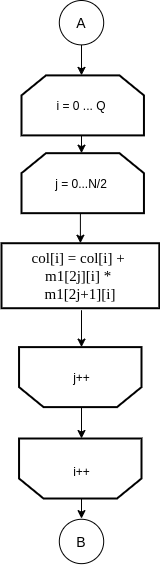

The diagram above was exported from draw.io. Its source (the exported page's mxGraphModel, read from the mxfile embedded in the PNG):
<mxGraphModel dx="1595" dy="757" grid="1" gridSize="10" guides="1" tooltips="1" connect="1" arrows="1" fold="1" page="1" pageScale="1" pageWidth="827" pageHeight="1169" math="0" shadow="0">
  <root>
    <mxCell id="Jsni5BgmwoFE00hqnNml-0" />
    <mxCell id="Jsni5BgmwoFE00hqnNml-1" parent="Jsni5BgmwoFE00hqnNml-0" />
    <mxCell id="bwrXnum6KsmrxfO3uBq2-162" style="edgeStyle=orthogonalEdgeStyle;rounded=0;orthogonalLoop=1;jettySize=auto;html=1;exitX=0.5;exitY=1;exitDx=0;exitDy=0;entryX=0.5;entryY=0;entryDx=0;entryDy=0;entryPerimeter=0;" edge="1" parent="Jsni5BgmwoFE00hqnNml-1" source="bwrXnum6KsmrxfO3uBq2-163" target="bwrXnum6KsmrxfO3uBq2-165">
      <mxGeometry relative="1" as="geometry" />
    </mxCell>
    <mxCell id="bwrXnum6KsmrxfO3uBq2-163" value="&lt;font style=&quot;font-size: 14px&quot;&gt;A&lt;/font&gt;" style="ellipse;whiteSpace=wrap;html=1;aspect=fixed;" vertex="1" parent="Jsni5BgmwoFE00hqnNml-1">
      <mxGeometry x="507.81" y="160.00000000000006" width="44.38" height="44.38" as="geometry" />
    </mxCell>
    <mxCell id="bwrXnum6KsmrxfO3uBq2-164" style="edgeStyle=orthogonalEdgeStyle;rounded=0;orthogonalLoop=1;jettySize=auto;html=1;exitX=0.5;exitY=1;exitDx=0;exitDy=0;exitPerimeter=0;entryX=0.5;entryY=0;entryDx=0;entryDy=0;entryPerimeter=0;" edge="1" parent="Jsni5BgmwoFE00hqnNml-1" source="bwrXnum6KsmrxfO3uBq2-165" target="bwrXnum6KsmrxfO3uBq2-167">
      <mxGeometry relative="1" as="geometry" />
    </mxCell>
    <mxCell id="bwrXnum6KsmrxfO3uBq2-165" value="i = 0 ... Q" style="strokeWidth=2;html=1;shape=stencil(rZVNb4MwDIZ/DdcqEK2C48S6U9VLDzun1B1RIUFJ2m7/fi4uavnaCJ3EAb/G7xMHRwl4anNRQRAxJUoI+FsQRWutKxTWspQOQ3zNKbFkFF4oTGIKha0gc6SdhZFiVwBlrDP6CBe5dzcHqXIw5MpXAXvFb64PTzOtFJpIrWwr85BHMyEV1rIvMmOLF8J832KKKiSU4MC01Ht7m1p4n40Jp2G2vph2Lw30L8yHJyach1l5b1oXFE4kbXw7YgsWdVhJPBG29Yclc/vy38LmgM3oawjGU1TGDhpPdyI7fhp9UvvBJVbieoh7iSZd6jPc196d5tHWm/JCqofy+LnykLXrnzZY+hr8a7n38r13Pyu0hbHZRL3372t1ZGB4etAGfpmkgywKuhkGJ7RXXat0TdXCDw==);whiteSpace=wrap;rotation=0;direction=east;gradientColor=#ffffff;" vertex="1" parent="Jsni5BgmwoFE00hqnNml-1">
      <mxGeometry x="470" y="234.89" width="120" height="60" as="geometry" />
    </mxCell>
    <mxCell id="bwrXnum6KsmrxfO3uBq2-166" style="edgeStyle=orthogonalEdgeStyle;rounded=0;orthogonalLoop=1;jettySize=auto;html=1;exitX=0.5;exitY=1;exitDx=0;exitDy=0;exitPerimeter=0;entryX=0.5;entryY=0;entryDx=0;entryDy=0;" edge="1" parent="Jsni5BgmwoFE00hqnNml-1" source="bwrXnum6KsmrxfO3uBq2-167" target="bwrXnum6KsmrxfO3uBq2-168">
      <mxGeometry relative="1" as="geometry" />
    </mxCell>
    <mxCell id="bwrXnum6KsmrxfO3uBq2-167" value="j = 0...N/2" style="strokeWidth=2;html=1;shape=stencil(rZVNb4MwDIZ/DdcqEK2C48S6U9VLDzun1B1RIUFJ2m7/fi4uavnaCJ3EAb/G7xMHRwl4anNRQRAxJUoI+FsQRWutKxTWspQOQ3zNKbFkFF4oTGIKha0gc6SdhZFiVwBlrDP6CBe5dzcHqXIw5MpXAXvFb64PTzOtFJpIrWwr85BHMyEV1rIvMmOLF8J832KKKiSU4MC01Ht7m1p4n40Jp2G2vph2Lw30L8yHJyach1l5b1oXFE4kbXw7YgsWdVhJPBG29Yclc/vy38LmgM3oawjGU1TGDhpPdyI7fhp9UvvBJVbieoh7iSZd6jPc196d5tHWm/JCqofy+LnykLXrnzZY+hr8a7n38r13Pyu0hbHZRL3372t1ZGB4etAGfpmkgywKuhkGJ7RXXat0TdXCDw==);whiteSpace=wrap;rotation=0;direction=east;gradientColor=#ffffff;" vertex="1" parent="Jsni5BgmwoFE00hqnNml-1">
      <mxGeometry x="470" y="312.68" width="120" height="60" as="geometry" />
    </mxCell>
    <mxCell id="bwrXnum6KsmrxfO3uBq2-168" value="&lt;font style=&quot;font-size: 15px&quot;&gt;&lt;span style=&quot;font-family: &amp;#34;dialog&amp;#34;&quot;&gt;col[i] = col&lt;/span&gt;&lt;span style=&quot;font-family: &amp;#34;dialog&amp;#34;&quot;&gt;[i] +&lt;/span&gt;&lt;span style=&quot;font-family: &amp;#34;dialog&amp;#34;&quot;&gt;&amp;nbsp;&lt;/span&gt;&lt;br style=&quot;font-family: &amp;#34;dialog&amp;#34;&quot;&gt;&lt;span style=&quot;font-family: &amp;#34;dialog&amp;#34;&quot;&gt;m1[2j][i] * &lt;br&gt;m1[&lt;/span&gt;&lt;span style=&quot;font-family: &amp;#34;dialog&amp;#34;&quot;&gt;2j+1&lt;/span&gt;&lt;span style=&quot;font-family: &amp;#34;dialog&amp;#34;&quot;&gt;][i]&lt;/span&gt;&lt;/font&gt;" style="rounded=0;whiteSpace=wrap;html=1;absoluteArcSize=1;arcSize=14;strokeWidth=2;" vertex="1" parent="Jsni5BgmwoFE00hqnNml-1">
      <mxGeometry x="450" y="402.72" width="157.81" height="65" as="geometry" />
    </mxCell>
    <mxCell id="bwrXnum6KsmrxfO3uBq2-169" style="edgeStyle=orthogonalEdgeStyle;rounded=0;orthogonalLoop=1;jettySize=auto;html=1;exitX=0.5;exitY=1;exitDx=0;exitDy=0;entryX=0.5;entryY=1;entryDx=0;entryDy=0;entryPerimeter=0;" edge="1" parent="Jsni5BgmwoFE00hqnNml-1" target="bwrXnum6KsmrxfO3uBq2-171">
      <mxGeometry relative="1" as="geometry">
        <mxPoint x="530" y="469.69" as="sourcePoint" />
      </mxGeometry>
    </mxCell>
    <mxCell id="bwrXnum6KsmrxfO3uBq2-170" style="edgeStyle=orthogonalEdgeStyle;rounded=0;orthogonalLoop=1;jettySize=auto;html=1;exitX=0.5;exitY=0;exitDx=0;exitDy=0;exitPerimeter=0;entryX=0.5;entryY=1;entryDx=0;entryDy=0;entryPerimeter=0;" edge="1" parent="Jsni5BgmwoFE00hqnNml-1" source="bwrXnum6KsmrxfO3uBq2-171" target="bwrXnum6KsmrxfO3uBq2-174">
      <mxGeometry relative="1" as="geometry" />
    </mxCell>
    <mxCell id="bwrXnum6KsmrxfO3uBq2-171" value="" style="strokeWidth=2;html=1;shape=stencil(rZVNb4MwDIZ/DdcqEK2C48S6U9VLDzun1B1RIUFJ2m7/fi4uavnaCJ3EAb/G7xMHRwl4anNRQRAxJUoI+FsQRWutKxTWspQOQ3zNKbFkFF4oTGIKha0gc6SdhZFiVwBlrDP6CBe5dzcHqXIw5MpXAXvFb64PTzOtFJpIrWwr85BHMyEV1rIvMmOLF8J832KKKiSU4MC01Ht7m1p4n40Jp2G2vph2Lw30L8yHJyach1l5b1oXFE4kbXw7YgsWdVhJPBG29Yclc/vy38LmgM3oawjGU1TGDhpPdyI7fhp9UvvBJVbieoh7iSZd6jPc196d5tHWm/JCqofy+LnykLXrnzZY+hr8a7n38r13Pyu0hbHZRL3372t1ZGB4etAGfpmkgywKuhkGJ7RXXat0TdXCDw==);whiteSpace=wrap;rotation=-180;direction=east;gradientColor=#ffffff;" vertex="1" parent="Jsni5BgmwoFE00hqnNml-1">
      <mxGeometry x="470" y="506.60999999999996" width="120" height="60" as="geometry" />
    </mxCell>
    <mxCell id="bwrXnum6KsmrxfO3uBq2-172" value="j++" style="text;html=1;align=center;verticalAlign=middle;resizable=0;points=[];autosize=1;" vertex="1" parent="Jsni5BgmwoFE00hqnNml-1">
      <mxGeometry x="515" y="526.61" width="30" height="20" as="geometry" />
    </mxCell>
    <mxCell id="bwrXnum6KsmrxfO3uBq2-173" style="edgeStyle=orthogonalEdgeStyle;rounded=0;orthogonalLoop=1;jettySize=auto;html=1;exitX=0.5;exitY=0;exitDx=0;exitDy=0;exitPerimeter=0;" edge="1" parent="Jsni5BgmwoFE00hqnNml-1" source="bwrXnum6KsmrxfO3uBq2-174">
      <mxGeometry relative="1" as="geometry">
        <mxPoint x="530" y="678.1100000000001" as="targetPoint" />
      </mxGeometry>
    </mxCell>
    <mxCell id="bwrXnum6KsmrxfO3uBq2-174" value="" style="strokeWidth=2;html=1;shape=stencil(rZVNb4MwDIZ/DdcqEK2C48S6U9VLDzun1B1RIUFJ2m7/fi4uavnaCJ3EAb/G7xMHRwl4anNRQRAxJUoI+FsQRWutKxTWspQOQ3zNKbFkFF4oTGIKha0gc6SdhZFiVwBlrDP6CBe5dzcHqXIw5MpXAXvFb64PTzOtFJpIrWwr85BHMyEV1rIvMmOLF8J832KKKiSU4MC01Ht7m1p4n40Jp2G2vph2Lw30L8yHJyach1l5b1oXFE4kbXw7YgsWdVhJPBG29Yclc/vy38LmgM3oawjGU1TGDhpPdyI7fhp9UvvBJVbieoh7iSZd6jPc196d5tHWm/JCqofy+LnykLXrnzZY+hr8a7n38r13Pyu0hbHZRL3372t1ZGB4etAGfpmkgywKuhkGJ7RXXat0TdXCDw==);whiteSpace=wrap;rotation=-180;direction=east;gradientColor=#ffffff;" vertex="1" parent="Jsni5BgmwoFE00hqnNml-1">
      <mxGeometry x="470" y="598.01" width="120" height="60" as="geometry" />
    </mxCell>
    <mxCell id="bwrXnum6KsmrxfO3uBq2-175" value="i++" style="text;html=1;align=center;verticalAlign=middle;resizable=0;points=[];autosize=1;" vertex="1" parent="Jsni5BgmwoFE00hqnNml-1">
      <mxGeometry x="515" y="620.53" width="30" height="20" as="geometry" />
    </mxCell>
    <mxCell id="bwrXnum6KsmrxfO3uBq2-176" value="&lt;span style=&quot;font-size: 14px&quot;&gt;B&lt;/span&gt;" style="ellipse;whiteSpace=wrap;html=1;aspect=fixed;" vertex="1" parent="Jsni5BgmwoFE00hqnNml-1">
      <mxGeometry x="507.81" y="678.7700000000001" width="44.38" height="44.38" as="geometry" />
    </mxCell>
  </root>
</mxGraphModel>